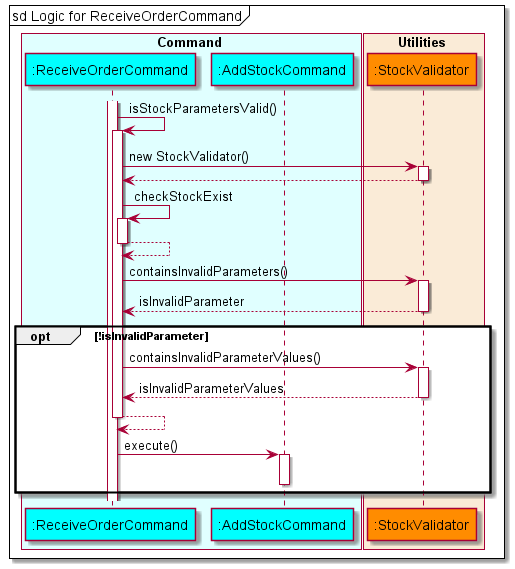

The diagram above was rendered by PlantUML. Its source (embedded in the PNG):
@startuml AddSequenceDiagram
'https://plantuml.com/sequence-diagram

!include style.puml

box Command COLOR_COMMAND_BOX
    participant ":ReceiveOrderCommand" as receiveordercommand COLOR_COMMAND
    participant ":AddStockCommand" as addstockcommand COLOR_COMMAND
end box

box Utilities COLOR_UTILITIES_BOX
    participant ":StockValidator" as stockvalidator COLOR_UTILITIES
end box

autoactivate on

mainFrame sd Logic for ReceiveOrderCommand

activate receiveordercommand
receiveordercommand -> receiveordercommand : isStockParametersValid()
receiveordercommand -> stockvalidator : new StockValidator()
receiveordercommand <-- stockvalidator

receiveordercommand -> receiveordercommand : checkStockExist
receiveordercommand --> receiveordercommand
receiveordercommand -> stockvalidator : containsInvalidParameters()
receiveordercommand <-- stockvalidator : isInvalidParameter

opt !isInvalidParameter
    receiveordercommand -> stockvalidator : containsInvalidParameterValues()
    receiveordercommand <-- stockvalidator : isInvalidParameterValues
    receiveordercommand --> receiveordercommand
    receiveordercommand -> addstockcommand : execute()
    deactivate addstockcommand
end




@enduml